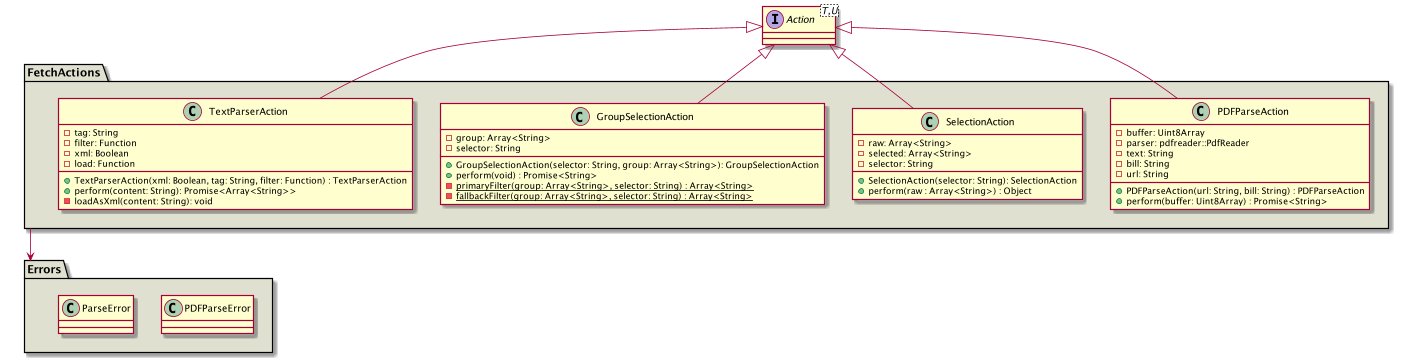

The diagram above was rendered by PlantUML. Its source (embedded in the PNG):
@startuml

interface Action <T,U>
package FetchActions #e0e0d1 {
    class PDFParseAction {
        - buffer: Uint8Array
        - parser: pdfreader::PdfReader
        - text: String
        - bill: String
        - url: String
        + PDFParseAction(url: String, bill: String) : PDFParseAction
        + perform(buffer: Uint8Array) : Promise<String>
    }
    Action <|-- PDFParseAction

    class SelectionAction {
        - raw: Array<String>
        - selected: Array<String>
        - selector: String
        + SelectionAction(selector: String): SelectionAction
        + perform(raw : Array<String>) : Object
    }
    Action <|-- SelectionAction

    class GroupSelectionAction {
        - group: Array<String>
        - selector: String
        + GroupSelectionAction(selector: String, group: Array<String>): GroupSelectionAction
        + perform(void) : Promise<String>
        {static} - primaryFilter(group: Array<String>, selector: String) : Array<String>
        {static} - fallbackFilter(group: Array<String>, selector: String) : Array<String>
    }
    Action <|-- GroupSelectionAction

    class TextParserAction {
        - tag: String
        - filter: Function
        - xml: Boolean
        - load: Function
        + TextParserAction(xml: Boolean, tag: String, filter: Function) : TextParserAction
        + perform(content: String): Promise<Array<String>>
        - loadAsXml(content: String): void
    }
    Action <|-- TextParserAction
}
FetchActions --> Errors
package Errors #e0e0d1 {
    class PDFParseError
    class ParseError
}

@enduml